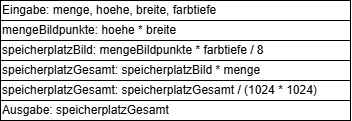

The diagram above was exported from draw.io. Its source (the exported page's mxGraphModel, read from the mxfile embedded in the PNG):
<mxGraphModel dx="683" dy="351" grid="1" gridSize="10" guides="1" tooltips="1" connect="1" arrows="1" fold="1" page="1" pageScale="1" pageWidth="827" pageHeight="1169" math="0" shadow="0">
  <root>
    <mxCell id="0" />
    <mxCell id="1" parent="0" />
    <mxCell id="AZs5G4_8TBOYYJ7fmPVS-2" value="Eingabe: menge, hoehe, breite, farbtiefe" style="rounded=0;whiteSpace=wrap;html=1;align=left;" parent="1" vertex="1">
      <mxGeometry x="280" y="100" width="350" height="20" as="geometry" />
    </mxCell>
    <mxCell id="AZs5G4_8TBOYYJ7fmPVS-3" value="mengeBildpunkte: hoehe * breite" style="rounded=0;whiteSpace=wrap;html=1;align=left;" parent="1" vertex="1">
      <mxGeometry x="280" y="120" width="350" height="20" as="geometry" />
    </mxCell>
    <mxCell id="AZs5G4_8TBOYYJ7fmPVS-5" value="speicherplatzBild: mengeBildpunkte * farbtiefe / 8" style="rounded=0;whiteSpace=wrap;html=1;align=left;" parent="1" vertex="1">
      <mxGeometry x="280" y="140" width="350" height="20" as="geometry" />
    </mxCell>
    <mxCell id="AZs5G4_8TBOYYJ7fmPVS-6" value="speicherplatzGesamt: speicherplatzBild * menge" style="rounded=0;whiteSpace=wrap;html=1;align=left;" parent="1" vertex="1">
      <mxGeometry x="280" y="160" width="350" height="20" as="geometry" />
    </mxCell>
    <mxCell id="AZs5G4_8TBOYYJ7fmPVS-7" value="speicherplatzGesamt: speicherplatzGesamt / (1024 * 1024)" style="rounded=0;whiteSpace=wrap;html=1;align=left;" parent="1" vertex="1">
      <mxGeometry x="280" y="180" width="350" height="20" as="geometry" />
    </mxCell>
    <mxCell id="AZs5G4_8TBOYYJ7fmPVS-8" value="Ausgabe: speicherplatzGesamt" style="rounded=0;whiteSpace=wrap;html=1;align=left;" parent="1" vertex="1">
      <mxGeometry x="280" y="200" width="350" height="20" as="geometry" />
    </mxCell>
  </root>
</mxGraphModel>